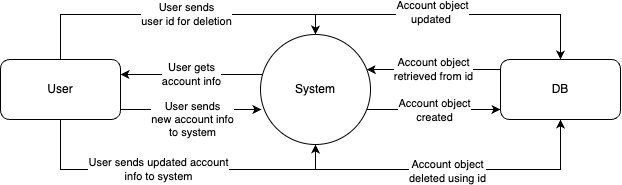

The diagram above was exported from draw.io. Its source (the exported page's mxGraphModel, read from the mxfile embedded in the PNG):
<mxGraphModel dx="892" dy="544" grid="1" gridSize="10" guides="1" tooltips="1" connect="1" arrows="1" fold="1" page="1" pageScale="1" pageWidth="827" pageHeight="1169" math="0" shadow="0">
  <root>
    <mxCell id="0" />
    <mxCell id="1" parent="0" />
    <mxCell id="UvkbkxWskNrvvJ2NhAQK-22" style="edgeStyle=orthogonalEdgeStyle;rounded=0;orthogonalLoop=1;jettySize=auto;html=1;" edge="1" parent="1">
      <mxGeometry relative="1" as="geometry">
        <mxPoint x="150.0000000000001" y="280" as="sourcePoint" />
        <mxPoint x="290.9167308680402" y="280" as="targetPoint" />
        <Array as="points">
          <mxPoint x="220" y="280" />
          <mxPoint x="220" y="280" />
        </Array>
      </mxGeometry>
    </mxCell>
    <mxCell id="UvkbkxWskNrvvJ2NhAQK-23" value="User sends&lt;div&gt;new account info&lt;/div&gt;&lt;div&gt;to system&lt;/div&gt;" style="edgeLabel;html=1;align=center;verticalAlign=middle;resizable=0;points=[];" vertex="1" connectable="0" parent="UvkbkxWskNrvvJ2NhAQK-22">
      <mxGeometry x="0.0168" relative="1" as="geometry">
        <mxPoint y="10" as="offset" />
      </mxGeometry>
    </mxCell>
    <mxCell id="UvkbkxWskNrvvJ2NhAQK-29" style="edgeStyle=orthogonalEdgeStyle;rounded=0;orthogonalLoop=1;jettySize=auto;html=1;entryX=0.5;entryY=0;entryDx=0;entryDy=0;" edge="1" parent="1" source="UvkbkxWskNrvvJ2NhAQK-1" target="UvkbkxWskNrvvJ2NhAQK-12">
      <mxGeometry relative="1" as="geometry">
        <Array as="points">
          <mxPoint x="90" y="185" />
          <mxPoint x="345" y="185" />
        </Array>
      </mxGeometry>
    </mxCell>
    <mxCell id="UvkbkxWskNrvvJ2NhAQK-30" value="User sends&lt;div&gt;user id for deletion&lt;/div&gt;" style="edgeLabel;html=1;align=center;verticalAlign=middle;resizable=0;points=[];" vertex="1" connectable="0" parent="UvkbkxWskNrvvJ2NhAQK-29">
      <mxGeometry x="0.0648" relative="1" as="geometry">
        <mxPoint as="offset" />
      </mxGeometry>
    </mxCell>
    <mxCell id="UvkbkxWskNrvvJ2NhAQK-1" value="User" style="rounded=1;whiteSpace=wrap;html=1;" vertex="1" parent="1">
      <mxGeometry x="30" y="230" width="120" height="60" as="geometry" />
    </mxCell>
    <mxCell id="UvkbkxWskNrvvJ2NhAQK-17" style="edgeStyle=orthogonalEdgeStyle;rounded=0;orthogonalLoop=1;jettySize=auto;html=1;" edge="1" parent="1" source="UvkbkxWskNrvvJ2NhAQK-12" target="UvkbkxWskNrvvJ2NhAQK-13">
      <mxGeometry relative="1" as="geometry">
        <Array as="points">
          <mxPoint x="440" y="280" />
          <mxPoint x="440" y="280" />
        </Array>
      </mxGeometry>
    </mxCell>
    <mxCell id="UvkbkxWskNrvvJ2NhAQK-18" value="Account object&lt;div&gt;created&lt;/div&gt;" style="edgeLabel;html=1;align=center;verticalAlign=middle;resizable=0;points=[];" vertex="1" connectable="0" parent="UvkbkxWskNrvvJ2NhAQK-17">
      <mxGeometry x="-0.0005" y="-1" relative="1" as="geometry">
        <mxPoint as="offset" />
      </mxGeometry>
    </mxCell>
    <mxCell id="UvkbkxWskNrvvJ2NhAQK-21" value="User gets&lt;div&gt;account info&lt;/div&gt;" style="edgeStyle=orthogonalEdgeStyle;rounded=0;orthogonalLoop=1;jettySize=auto;html=1;entryX=1;entryY=0.25;entryDx=0;entryDy=0;" edge="1" parent="1" source="UvkbkxWskNrvvJ2NhAQK-12" target="UvkbkxWskNrvvJ2NhAQK-1">
      <mxGeometry x="0.0038" relative="1" as="geometry">
        <Array as="points">
          <mxPoint x="280" y="245" />
          <mxPoint x="280" y="245" />
        </Array>
        <mxPoint as="offset" />
      </mxGeometry>
    </mxCell>
    <mxCell id="UvkbkxWskNrvvJ2NhAQK-27" style="edgeStyle=orthogonalEdgeStyle;rounded=0;orthogonalLoop=1;jettySize=auto;html=1;entryX=0.5;entryY=0;entryDx=0;entryDy=0;" edge="1" parent="1" source="UvkbkxWskNrvvJ2NhAQK-12" target="UvkbkxWskNrvvJ2NhAQK-13">
      <mxGeometry relative="1" as="geometry">
        <Array as="points">
          <mxPoint x="345" y="185" />
          <mxPoint x="590" y="185" />
        </Array>
      </mxGeometry>
    </mxCell>
    <mxCell id="UvkbkxWskNrvvJ2NhAQK-28" value="Account object&lt;div&gt;updated&amp;nbsp;&lt;/div&gt;" style="edgeLabel;html=1;align=center;verticalAlign=middle;resizable=0;points=[];" vertex="1" connectable="0" parent="UvkbkxWskNrvvJ2NhAQK-27">
      <mxGeometry x="-0.1197" y="2" relative="1" as="geometry">
        <mxPoint as="offset" />
      </mxGeometry>
    </mxCell>
    <mxCell id="UvkbkxWskNrvvJ2NhAQK-31" style="edgeStyle=orthogonalEdgeStyle;rounded=0;orthogonalLoop=1;jettySize=auto;html=1;entryX=0.5;entryY=1;entryDx=0;entryDy=0;" edge="1" parent="1" source="UvkbkxWskNrvvJ2NhAQK-12" target="UvkbkxWskNrvvJ2NhAQK-13">
      <mxGeometry relative="1" as="geometry">
        <Array as="points">
          <mxPoint x="345" y="340" />
          <mxPoint x="590" y="340" />
        </Array>
      </mxGeometry>
    </mxCell>
    <mxCell id="UvkbkxWskNrvvJ2NhAQK-32" value="Account object&lt;div&gt;deleted using id&lt;/div&gt;" style="edgeLabel;html=1;align=center;verticalAlign=middle;resizable=0;points=[];" vertex="1" connectable="0" parent="UvkbkxWskNrvvJ2NhAQK-31">
      <mxGeometry x="-0.0235" y="-2" relative="1" as="geometry">
        <mxPoint as="offset" />
      </mxGeometry>
    </mxCell>
    <mxCell id="UvkbkxWskNrvvJ2NhAQK-12" value="System" style="ellipse;whiteSpace=wrap;html=1;aspect=fixed;" vertex="1" parent="1">
      <mxGeometry x="290" y="205" width="110" height="110" as="geometry" />
    </mxCell>
    <mxCell id="UvkbkxWskNrvvJ2NhAQK-14" value="Account object&lt;div&gt;retrieved from id&lt;/div&gt;" style="edgeStyle=orthogonalEdgeStyle;rounded=0;orthogonalLoop=1;jettySize=auto;html=1;" edge="1" parent="1" source="UvkbkxWskNrvvJ2NhAQK-13" target="UvkbkxWskNrvvJ2NhAQK-12">
      <mxGeometry relative="1" as="geometry">
        <Array as="points">
          <mxPoint x="440" y="240" />
          <mxPoint x="440" y="240" />
        </Array>
      </mxGeometry>
    </mxCell>
    <mxCell id="UvkbkxWskNrvvJ2NhAQK-13" value="DB" style="rounded=1;whiteSpace=wrap;html=1;" vertex="1" parent="1">
      <mxGeometry x="530" y="230" width="120" height="60" as="geometry" />
    </mxCell>
    <mxCell id="UvkbkxWskNrvvJ2NhAQK-24" style="edgeStyle=orthogonalEdgeStyle;rounded=0;orthogonalLoop=1;jettySize=auto;html=1;entryX=0.5;entryY=1;entryDx=0;entryDy=0;" edge="1" parent="1" source="UvkbkxWskNrvvJ2NhAQK-1" target="UvkbkxWskNrvvJ2NhAQK-12">
      <mxGeometry relative="1" as="geometry">
        <Array as="points">
          <mxPoint x="90" y="340" />
          <mxPoint x="345" y="340" />
        </Array>
      </mxGeometry>
    </mxCell>
    <mxCell id="UvkbkxWskNrvvJ2NhAQK-26" value="User sends updated account&lt;div&gt;info to system&lt;/div&gt;" style="edgeLabel;html=1;align=center;verticalAlign=middle;resizable=0;points=[];" vertex="1" connectable="0" parent="UvkbkxWskNrvvJ2NhAQK-24">
      <mxGeometry x="-0.1047" y="-3" relative="1" as="geometry">
        <mxPoint y="-3" as="offset" />
      </mxGeometry>
    </mxCell>
  </root>
</mxGraphModel>